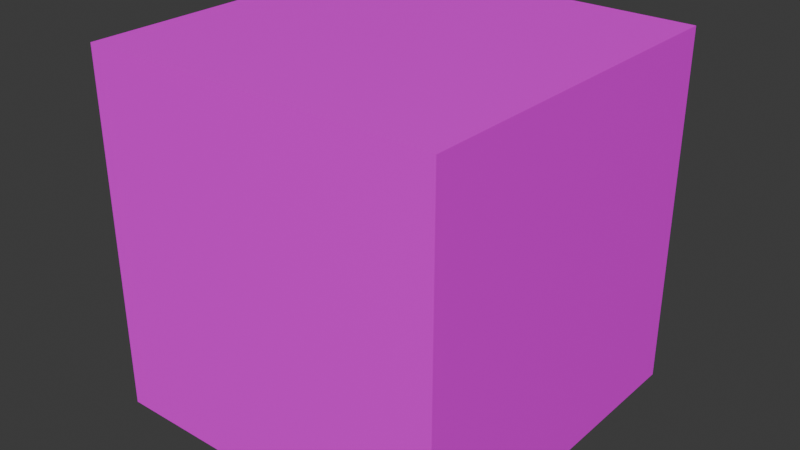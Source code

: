 # Source: Road.blend  (saved by Blender 4.4.32; exported with 4.5.12 LTS)
import bpy
from mathutils import Matrix  # noqa: F401  (used for matrix-valued properties, if any)

bpy.ops.wm.read_factory_settings(use_empty=True)
scene = bpy.context.scene
scene.name = 'Scene'

# ---- collections
col_collection = bpy.data.collections.new('Collection'); scene.collection.children.link(col_collection)

# ---- images (referenced by path relative to the original .blend; pixels are not part of the script)
import os
ASSET_DIR = os.environ.get("B2B_ASSET_DIR", "")  # directory of the original .blend (textures are referenced by path, not embedded)
HERE = os.path.dirname(os.path.abspath(__file__))  # packed textures are extracted next to this script under _unpacked/

def load_image(name, relpath, width, height, colorspace="sRGB"):
    """Load a texture the original file referenced (path relative to the .blend, or extracted next to this script)."""
    p = next((c for c in (os.path.join(HERE, relpath), os.path.join(ASSET_DIR, relpath)) if relpath and os.path.exists(c)), "")
    if p:
        img = bpy.data.images.load(p, check_existing=True)
        img.name = name
    else:  # same state as the original file: an image datablock whose file is absent (Cycles renders it pink)
        img = bpy.data.images.new(name, width, height)
        img.source = "FILE"
        img.filepath = "//" + (relpath or name)
    img.colorspace_settings.name = colorspace
    return img
img_game_pallet_png = load_image('Game_pallet.png', 'Game_pallet.png', 1024, 1024, 'sRGB')

# ---- materials (node trees are filled in below, after node groups)
mat_material = bpy.data.materials.new('Material')
mat_material.alpha_threshold = 0.0
mat_material.roughness = 0.5
mat_material.line_color = (0.0, 0.0, 0.0, 1.0)

# ---- material node trees
mat_material.use_nodes = True; mat_material.node_tree.nodes.clear()
_N = mat_material.node_tree.nodes; _L = mat_material.node_tree.links
n0 = _N.new('ShaderNodeOutputMaterial'); n0.name = 'Material Output'; n0.location = (300, 300)
n1 = _N.new('ShaderNodeBsdfPrincipled'); n1.name = 'Principled BSDF'; n1.location = (10, 300)
n1.inputs[3].default_value = 1.45
n2 = _N.new('ShaderNodeTexImage'); n2.name = 'Image Texture'; n2.location = (-280, 280)
n2.image = img_game_pallet_png
_L.new(n1.outputs[0], n0.inputs[0])
_L.new(n2.outputs[0], n1.inputs[0])
n0.is_active_output = True

# ---- world
world_world = bpy.data.worlds.new('World'); scene.world = world_world
world_world.use_nodes = True; world_world.node_tree.nodes.clear()
_N = world_world.node_tree.nodes; _L = world_world.node_tree.links
n0 = _N.new('ShaderNodeOutputWorld'); n0.name = 'World Output'; n0.location = (300, 300)
n1 = _N.new('ShaderNodeBackground'); n1.name = 'Background'; n1.location = (10, 300)
n1.inputs[0].default_value = (0.05088, 0.05088, 0.05088, 1.0)
_L.new(n1.outputs[0], n0.inputs[0])
n0.is_active_output = True
world_world.color = (0.05088, 0.05088, 0.05088)
world_world.sun_shadow_jitter_overblur = 0.0

# ---- meshes
me_cube = bpy.data.meshes.new('Cube')
me_cube.from_pydata([(1.0, 1.0, 1.0), (1.0, 1.0, -1.0), (1.0, -1.0, 1.0), (1.0, -1.0, -1.0), (-1.0, 1.0, 1.0), (-1.0, 1.0, -1.0), (-1.0, -1.0, 1.0), (-1.0, -1.0, -1.0)], [], [(0, 4, 6, 2), (3, 2, 6, 7), (7, 6, 4, 5), (5, 1, 3, 7), (1, 0, 2, 3), (5, 4, 0, 1)])
_uv = me_cube.uv_layers.new(name='UVMap')
_uv.uv.foreach_set('vector', [0.3185, 0.5744, 0.438, 0.5744, 0.438, 0.6939, 0.3185, 0.6939, 0.8498, 0.5748, 0.9627, 0.5748, 0.9627, 0.6877, 0.8498, 0.6877, 0.8585, 0.521, 0.9665, 0.521, 0.9665, 0.629, 0.8585, 0.629, 0.7995, 0.6248, 0.875, 0.6248, 0.875, 0.7002, 0.7995, 0.7002, 0.875, 0.6248, 0.9505, 0.6248, 0.9505, 0.7002, 0.875, 0.7002, 0.8136, 0.5823, 0.8989, 0.5823, 0.8989, 0.6677, 0.8136, 0.6677])
me_cube.materials.append(mat_material)
me_cube.use_mirror_vertex_groups = False
me_cube.update()

# ---- objects
ob_road_col = bpy.data.objects.new('Road-col', me_cube)

# ---- transforms, parenting, visibility, modifiers, constraints
ob_road_col.location = (0.0, 0.0, 1.0)
ob_road_col.lock_rotations_4d = False
ob_road_col.empty_display_type = 'ARROWS'
ob_road_col.lineart.crease_threshold = 0.0

# ---- collection membership
col_collection.objects.link(ob_road_col)

# ---- scene / render settings (as saved in the file)
scene.frame_start = 1; scene.frame_end = 250; scene.frame_set(1)
scene.render.engine = 'BLENDER_EEVEE_NEXT'
bpy.context.view_layer.update()

# ---- added for rendering (the .blend has no active camera and no usable light): camera, sun
cam_auto = bpy.data.cameras.new('AutoCamera')
cam_auto.lens = 50.0
cam_auto.sensor_width = 36.0
cam_auto.clip_end = 1000.0
ob_auto_camera = bpy.data.objects.new('AutoCamera', cam_auto)
scene.collection.objects.link(ob_auto_camera)
ob_auto_camera.location = (3.20507, -3.84609, 3.56406)
ob_auto_camera.rotation_euler = (1.09748, -7.21219e-08, 0.694738)
scene.camera = ob_auto_camera
light_auto_sun = bpy.data.lights.new('AutoSun', 'SUN')
light_auto_sun.energy = 3.0
light_auto_sun.angle = 0.0523599
ob_auto_sun = bpy.data.objects.new('AutoSun', light_auto_sun)
scene.collection.objects.link(ob_auto_sun)
ob_auto_sun.rotation_euler = (0.872665, 0.174533, 0.523599)
bpy.context.view_layer.update()
